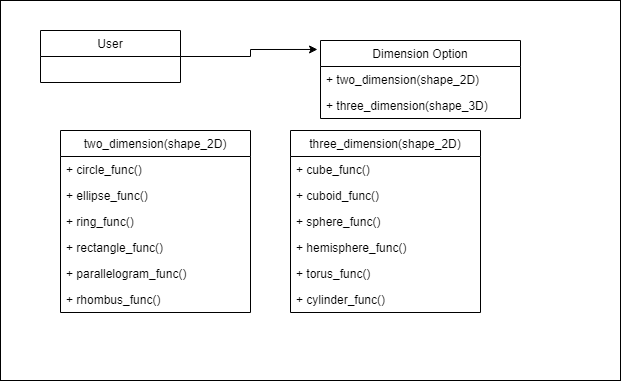

The diagram above was exported from draw.io. Its source (the exported page's mxGraphModel, read from the mxfile embedded in the PNG):
<mxGraphModel dx="782" dy="435" grid="1" gridSize="10" guides="1" tooltips="1" connect="1" arrows="1" fold="1" page="1" pageScale="1" pageWidth="827" pageHeight="1169" math="0" shadow="0">
  <root>
    <mxCell id="0" />
    <mxCell id="1" parent="0" />
    <mxCell id="JrIJUTpMbXOsX-i-H6bj-11" value="" style="rounded=0;whiteSpace=wrap;html=1;" vertex="1" parent="1">
      <mxGeometry x="40" y="40" width="620" height="380" as="geometry" />
    </mxCell>
    <mxCell id="JrIJUTpMbXOsX-i-H6bj-9" style="edgeStyle=orthogonalEdgeStyle;rounded=0;orthogonalLoop=1;jettySize=auto;html=1;exitX=1;exitY=0.5;exitDx=0;exitDy=0;entryX=-0.015;entryY=0.115;entryDx=0;entryDy=0;entryPerimeter=0;" edge="1" parent="1" source="JrIJUTpMbXOsX-i-H6bj-1" target="JrIJUTpMbXOsX-i-H6bj-5">
      <mxGeometry relative="1" as="geometry" />
    </mxCell>
    <mxCell id="JrIJUTpMbXOsX-i-H6bj-1" value="User" style="swimlane;fontStyle=0;childLayout=stackLayout;horizontal=1;startSize=26;fillColor=none;horizontalStack=0;resizeParent=1;resizeParentMax=0;resizeLast=0;collapsible=1;marginBottom=0;" vertex="1" parent="1">
      <mxGeometry x="80" y="70" width="140" height="52" as="geometry" />
    </mxCell>
    <mxCell id="JrIJUTpMbXOsX-i-H6bj-5" value="Dimension Option" style="swimlane;fontStyle=0;childLayout=stackLayout;horizontal=1;startSize=26;fillColor=none;horizontalStack=0;resizeParent=1;resizeParentMax=0;resizeLast=0;collapsible=1;marginBottom=0;" vertex="1" parent="1">
      <mxGeometry x="360" y="80" width="200" height="78" as="geometry" />
    </mxCell>
    <mxCell id="JrIJUTpMbXOsX-i-H6bj-6" value="+ two_dimension(shape_2D)" style="text;strokeColor=none;fillColor=none;align=left;verticalAlign=top;spacingLeft=4;spacingRight=4;overflow=hidden;rotatable=0;points=[[0,0.5],[1,0.5]];portConstraint=eastwest;" vertex="1" parent="JrIJUTpMbXOsX-i-H6bj-5">
      <mxGeometry y="26" width="200" height="26" as="geometry" />
    </mxCell>
    <mxCell id="JrIJUTpMbXOsX-i-H6bj-7" value="+ three_dimension(shape_3D)" style="text;strokeColor=none;fillColor=none;align=left;verticalAlign=top;spacingLeft=4;spacingRight=4;overflow=hidden;rotatable=0;points=[[0,0.5],[1,0.5]];portConstraint=eastwest;" vertex="1" parent="JrIJUTpMbXOsX-i-H6bj-5">
      <mxGeometry y="52" width="200" height="26" as="geometry" />
    </mxCell>
    <mxCell id="JrIJUTpMbXOsX-i-H6bj-12" value="three_dimension(shape_2D)" style="swimlane;fontStyle=0;childLayout=stackLayout;horizontal=1;startSize=26;fillColor=none;horizontalStack=0;resizeParent=1;resizeParentMax=0;resizeLast=0;collapsible=1;marginBottom=0;" vertex="1" parent="1">
      <mxGeometry x="330" y="170" width="190" height="182" as="geometry" />
    </mxCell>
    <mxCell id="JrIJUTpMbXOsX-i-H6bj-13" value="+ cube_func()" style="text;strokeColor=none;fillColor=none;align=left;verticalAlign=top;spacingLeft=4;spacingRight=4;overflow=hidden;rotatable=0;points=[[0,0.5],[1,0.5]];portConstraint=eastwest;" vertex="1" parent="JrIJUTpMbXOsX-i-H6bj-12">
      <mxGeometry y="26" width="190" height="26" as="geometry" />
    </mxCell>
    <mxCell id="JrIJUTpMbXOsX-i-H6bj-16" value="+ cuboid_func()" style="text;strokeColor=none;fillColor=none;align=left;verticalAlign=top;spacingLeft=4;spacingRight=4;overflow=hidden;rotatable=0;points=[[0,0.5],[1,0.5]];portConstraint=eastwest;" vertex="1" parent="JrIJUTpMbXOsX-i-H6bj-12">
      <mxGeometry y="52" width="190" height="26" as="geometry" />
    </mxCell>
    <mxCell id="JrIJUTpMbXOsX-i-H6bj-20" value="+ sphere_func()" style="text;strokeColor=none;fillColor=none;align=left;verticalAlign=top;spacingLeft=4;spacingRight=4;overflow=hidden;rotatable=0;points=[[0,0.5],[1,0.5]];portConstraint=eastwest;" vertex="1" parent="JrIJUTpMbXOsX-i-H6bj-12">
      <mxGeometry y="78" width="190" height="26" as="geometry" />
    </mxCell>
    <mxCell id="JrIJUTpMbXOsX-i-H6bj-19" value="+ hemisphere_func()" style="text;strokeColor=none;fillColor=none;align=left;verticalAlign=top;spacingLeft=4;spacingRight=4;overflow=hidden;rotatable=0;points=[[0,0.5],[1,0.5]];portConstraint=eastwest;" vertex="1" parent="JrIJUTpMbXOsX-i-H6bj-12">
      <mxGeometry y="104" width="190" height="26" as="geometry" />
    </mxCell>
    <mxCell id="JrIJUTpMbXOsX-i-H6bj-18" value="+ torus_func()" style="text;strokeColor=none;fillColor=none;align=left;verticalAlign=top;spacingLeft=4;spacingRight=4;overflow=hidden;rotatable=0;points=[[0,0.5],[1,0.5]];portConstraint=eastwest;" vertex="1" parent="JrIJUTpMbXOsX-i-H6bj-12">
      <mxGeometry y="130" width="190" height="26" as="geometry" />
    </mxCell>
    <mxCell id="JrIJUTpMbXOsX-i-H6bj-17" value="+ cylinder_func()" style="text;strokeColor=none;fillColor=none;align=left;verticalAlign=top;spacingLeft=4;spacingRight=4;overflow=hidden;rotatable=0;points=[[0,0.5],[1,0.5]];portConstraint=eastwest;" vertex="1" parent="JrIJUTpMbXOsX-i-H6bj-12">
      <mxGeometry y="156" width="190" height="26" as="geometry" />
    </mxCell>
    <mxCell id="JrIJUTpMbXOsX-i-H6bj-21" value="two_dimension(shape_2D)" style="swimlane;fontStyle=0;childLayout=stackLayout;horizontal=1;startSize=26;fillColor=none;horizontalStack=0;resizeParent=1;resizeParentMax=0;resizeLast=0;collapsible=1;marginBottom=0;" vertex="1" parent="1">
      <mxGeometry x="100" y="170" width="190" height="182" as="geometry" />
    </mxCell>
    <mxCell id="JrIJUTpMbXOsX-i-H6bj-22" value="+ circle_func()" style="text;strokeColor=none;fillColor=none;align=left;verticalAlign=top;spacingLeft=4;spacingRight=4;overflow=hidden;rotatable=0;points=[[0,0.5],[1,0.5]];portConstraint=eastwest;" vertex="1" parent="JrIJUTpMbXOsX-i-H6bj-21">
      <mxGeometry y="26" width="190" height="26" as="geometry" />
    </mxCell>
    <mxCell id="JrIJUTpMbXOsX-i-H6bj-23" value="+ ellipse_func()" style="text;strokeColor=none;fillColor=none;align=left;verticalAlign=top;spacingLeft=4;spacingRight=4;overflow=hidden;rotatable=0;points=[[0,0.5],[1,0.5]];portConstraint=eastwest;" vertex="1" parent="JrIJUTpMbXOsX-i-H6bj-21">
      <mxGeometry y="52" width="190" height="26" as="geometry" />
    </mxCell>
    <mxCell id="JrIJUTpMbXOsX-i-H6bj-24" value="+ ring_func()" style="text;strokeColor=none;fillColor=none;align=left;verticalAlign=top;spacingLeft=4;spacingRight=4;overflow=hidden;rotatable=0;points=[[0,0.5],[1,0.5]];portConstraint=eastwest;" vertex="1" parent="JrIJUTpMbXOsX-i-H6bj-21">
      <mxGeometry y="78" width="190" height="26" as="geometry" />
    </mxCell>
    <mxCell id="JrIJUTpMbXOsX-i-H6bj-25" value="+ rectangle_func()" style="text;strokeColor=none;fillColor=none;align=left;verticalAlign=top;spacingLeft=4;spacingRight=4;overflow=hidden;rotatable=0;points=[[0,0.5],[1,0.5]];portConstraint=eastwest;" vertex="1" parent="JrIJUTpMbXOsX-i-H6bj-21">
      <mxGeometry y="104" width="190" height="26" as="geometry" />
    </mxCell>
    <mxCell id="JrIJUTpMbXOsX-i-H6bj-26" value="+ parallelogram_func()" style="text;strokeColor=none;fillColor=none;align=left;verticalAlign=top;spacingLeft=4;spacingRight=4;overflow=hidden;rotatable=0;points=[[0,0.5],[1,0.5]];portConstraint=eastwest;" vertex="1" parent="JrIJUTpMbXOsX-i-H6bj-21">
      <mxGeometry y="130" width="190" height="26" as="geometry" />
    </mxCell>
    <mxCell id="JrIJUTpMbXOsX-i-H6bj-27" value="+ rhombus_func()" style="text;strokeColor=none;fillColor=none;align=left;verticalAlign=top;spacingLeft=4;spacingRight=4;overflow=hidden;rotatable=0;points=[[0,0.5],[1,0.5]];portConstraint=eastwest;" vertex="1" parent="JrIJUTpMbXOsX-i-H6bj-21">
      <mxGeometry y="156" width="190" height="26" as="geometry" />
    </mxCell>
  </root>
</mxGraphModel>